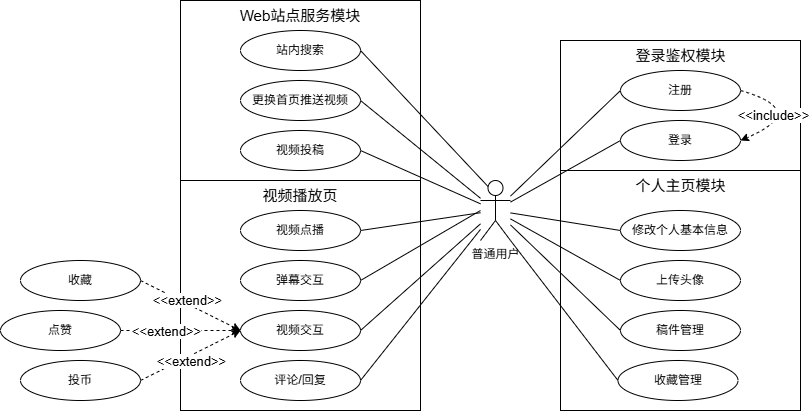

The diagram above was exported from draw.io. Its source (the exported page's mxGraphModel, read from the mxfile embedded in the PNG):
<mxGraphModel dx="1857" dy="612" grid="1" gridSize="10" guides="1" tooltips="1" connect="1" arrows="1" fold="1" page="1" pageScale="1" pageWidth="827" pageHeight="1169" math="0" shadow="0">
  <root>
    <mxCell id="0" />
    <mxCell id="1" parent="0" />
    <mxCell id="PwosoQ8HGtFutO9rGFKL-30" value="" style="rounded=0;whiteSpace=wrap;html=1;" parent="1" vertex="1">
      <mxGeometry x="80" y="200" width="240" height="240" as="geometry" />
    </mxCell>
    <mxCell id="PwosoQ8HGtFutO9rGFKL-27" value="" style="rounded=0;whiteSpace=wrap;html=1;" parent="1" vertex="1">
      <mxGeometry x="-300" y="30" width="240" height="180" as="geometry" />
    </mxCell>
    <mxCell id="PwosoQ8HGtFutO9rGFKL-5" value="" style="rounded=0;whiteSpace=wrap;html=1;" parent="1" vertex="1">
      <mxGeometry x="80" y="70" width="240" height="130" as="geometry" />
    </mxCell>
    <mxCell id="PwosoQ8HGtFutO9rGFKL-1" value="普通用户" style="shape=umlActor;verticalLabelPosition=bottom;verticalAlign=top;html=1;outlineConnect=0;" parent="1" vertex="1">
      <mxGeometry y="210" width="30" height="60" as="geometry" />
    </mxCell>
    <mxCell id="PwosoQ8HGtFutO9rGFKL-4" value="登录" style="ellipse;whiteSpace=wrap;html=1;" parent="1" vertex="1">
      <mxGeometry x="140" y="150" width="120" height="40" as="geometry" />
    </mxCell>
    <mxCell id="PwosoQ8HGtFutO9rGFKL-6" value="&lt;font style=&quot;font-size: 15px;&quot;&gt;登录鉴权模块&lt;/font&gt;" style="text;html=1;align=center;verticalAlign=middle;whiteSpace=wrap;rounded=0;" parent="1" vertex="1">
      <mxGeometry x="137.5" y="70" width="125" height="30" as="geometry" />
    </mxCell>
    <mxCell id="PwosoQ8HGtFutO9rGFKL-10" value="注册" style="ellipse;whiteSpace=wrap;html=1;" parent="1" vertex="1">
      <mxGeometry x="140" y="100" width="120" height="40" as="geometry" />
    </mxCell>
    <mxCell id="PwosoQ8HGtFutO9rGFKL-15" value="站内搜索" style="ellipse;whiteSpace=wrap;html=1;" parent="1" vertex="1">
      <mxGeometry x="-240" y="60" width="120" height="40" as="geometry" />
    </mxCell>
    <mxCell id="PwosoQ8HGtFutO9rGFKL-16" value="更换首页推送视频" style="ellipse;whiteSpace=wrap;html=1;" parent="1" vertex="1">
      <mxGeometry x="-240" y="110" width="120" height="40" as="geometry" />
    </mxCell>
    <mxCell id="PwosoQ8HGtFutO9rGFKL-17" value="修改个人基本信息" style="ellipse;whiteSpace=wrap;html=1;" parent="1" vertex="1">
      <mxGeometry x="140" y="240" width="120" height="40" as="geometry" />
    </mxCell>
    <mxCell id="PwosoQ8HGtFutO9rGFKL-22" value="" style="curved=1;endArrow=classic;html=1;rounded=0;entryX=1;entryY=0.5;entryDx=0;entryDy=0;exitX=1;exitY=0.5;exitDx=0;exitDy=0;dashed=1;" parent="1" source="PwosoQ8HGtFutO9rGFKL-10" target="PwosoQ8HGtFutO9rGFKL-4" edge="1">
      <mxGeometry width="50" height="50" relative="1" as="geometry">
        <mxPoint x="320" y="190" as="sourcePoint" />
        <mxPoint x="370" y="140" as="targetPoint" />
        <Array as="points">
          <mxPoint x="330" y="140" />
        </Array>
      </mxGeometry>
    </mxCell>
    <mxCell id="PwosoQ8HGtFutO9rGFKL-23" value="&lt;font style=&quot;font-size: 13px;&quot;&gt;&amp;lt;&amp;lt;include&amp;gt;&amp;gt;&lt;/font&gt;" style="edgeLabel;html=1;align=center;verticalAlign=middle;resizable=0;points=[];" parent="PwosoQ8HGtFutO9rGFKL-22" vertex="1" connectable="0">
      <mxGeometry x="-0.4937" y="-15" relative="1" as="geometry">
        <mxPoint as="offset" />
      </mxGeometry>
    </mxCell>
    <mxCell id="PwosoQ8HGtFutO9rGFKL-24" value="" style="endArrow=none;html=1;rounded=0;entryX=0;entryY=0.5;entryDx=0;entryDy=0;" parent="1" source="PwosoQ8HGtFutO9rGFKL-1" target="PwosoQ8HGtFutO9rGFKL-10" edge="1">
      <mxGeometry width="50" height="50" relative="1" as="geometry">
        <mxPoint x="30" y="380" as="sourcePoint" />
        <mxPoint x="80" y="330" as="targetPoint" />
      </mxGeometry>
    </mxCell>
    <mxCell id="PwosoQ8HGtFutO9rGFKL-25" value="" style="endArrow=none;html=1;rounded=0;entryX=0;entryY=0.5;entryDx=0;entryDy=0;" parent="1" source="PwosoQ8HGtFutO9rGFKL-1" target="PwosoQ8HGtFutO9rGFKL-4" edge="1">
      <mxGeometry width="50" height="50" relative="1" as="geometry">
        <mxPoint x="390" y="340" as="sourcePoint" />
        <mxPoint x="440" y="290" as="targetPoint" />
      </mxGeometry>
    </mxCell>
    <mxCell id="PwosoQ8HGtFutO9rGFKL-29" value="&lt;font style=&quot;font-size: 15px;&quot;&gt;Web站点服务模块&lt;/font&gt;" style="text;html=1;align=center;verticalAlign=middle;whiteSpace=wrap;rounded=0;" parent="1" vertex="1">
      <mxGeometry x="-245" y="30" width="130" height="30" as="geometry" />
    </mxCell>
    <mxCell id="PwosoQ8HGtFutO9rGFKL-31" value="稿件管理" style="ellipse;whiteSpace=wrap;html=1;" parent="1" vertex="1">
      <mxGeometry x="140" y="340" width="120" height="40" as="geometry" />
    </mxCell>
    <mxCell id="PwosoQ8HGtFutO9rGFKL-32" value="上传头像" style="ellipse;whiteSpace=wrap;html=1;" parent="1" vertex="1">
      <mxGeometry x="140" y="290" width="120" height="40" as="geometry" />
    </mxCell>
    <mxCell id="PwosoQ8HGtFutO9rGFKL-33" value="视频投稿" style="ellipse;whiteSpace=wrap;html=1;" parent="1" vertex="1">
      <mxGeometry x="-240" y="160" width="120" height="40" as="geometry" />
    </mxCell>
    <mxCell id="PwosoQ8HGtFutO9rGFKL-35" value="收藏管理" style="ellipse;whiteSpace=wrap;html=1;" parent="1" vertex="1">
      <mxGeometry x="137.5" y="390" width="120" height="40" as="geometry" />
    </mxCell>
    <mxCell id="PwosoQ8HGtFutO9rGFKL-44" value="&lt;font style=&quot;font-size: 15px;&quot;&gt;个人主页模块&lt;/font&gt;" style="text;html=1;align=center;verticalAlign=middle;whiteSpace=wrap;rounded=0;" parent="1" vertex="1">
      <mxGeometry x="137.5" y="200" width="125" height="30" as="geometry" />
    </mxCell>
    <mxCell id="PwosoQ8HGtFutO9rGFKL-45" value="" style="endArrow=none;html=1;rounded=0;entryX=0;entryY=0.5;entryDx=0;entryDy=0;" parent="1" source="PwosoQ8HGtFutO9rGFKL-1" target="PwosoQ8HGtFutO9rGFKL-17" edge="1">
      <mxGeometry width="50" height="50" relative="1" as="geometry">
        <mxPoint x="30" y="400" as="sourcePoint" />
        <mxPoint x="80" y="350" as="targetPoint" />
      </mxGeometry>
    </mxCell>
    <mxCell id="PwosoQ8HGtFutO9rGFKL-46" value="" style="endArrow=none;html=1;rounded=0;entryX=0;entryY=0.5;entryDx=0;entryDy=0;" parent="1" source="PwosoQ8HGtFutO9rGFKL-1" target="PwosoQ8HGtFutO9rGFKL-32" edge="1">
      <mxGeometry width="50" height="50" relative="1" as="geometry">
        <mxPoint x="50" y="380" as="sourcePoint" />
        <mxPoint x="100" y="330" as="targetPoint" />
      </mxGeometry>
    </mxCell>
    <mxCell id="PwosoQ8HGtFutO9rGFKL-48" value="" style="endArrow=none;html=1;rounded=0;entryX=0;entryY=0.5;entryDx=0;entryDy=0;" parent="1" source="PwosoQ8HGtFutO9rGFKL-1" target="PwosoQ8HGtFutO9rGFKL-31" edge="1">
      <mxGeometry width="50" height="50" relative="1" as="geometry">
        <mxPoint x="40" y="370" as="sourcePoint" />
        <mxPoint x="90" y="320" as="targetPoint" />
      </mxGeometry>
    </mxCell>
    <mxCell id="PwosoQ8HGtFutO9rGFKL-49" value="" style="endArrow=none;html=1;rounded=0;entryX=0;entryY=0.5;entryDx=0;entryDy=0;exitX=1;exitY=1;exitDx=0;exitDy=0;exitPerimeter=0;" parent="1" source="PwosoQ8HGtFutO9rGFKL-1" target="PwosoQ8HGtFutO9rGFKL-35" edge="1">
      <mxGeometry width="50" height="50" relative="1" as="geometry">
        <mxPoint x="50" y="410" as="sourcePoint" />
        <mxPoint x="100" y="360" as="targetPoint" />
      </mxGeometry>
    </mxCell>
    <mxCell id="PwosoQ8HGtFutO9rGFKL-50" value="" style="endArrow=none;html=1;rounded=0;entryX=0.25;entryY=0.1;entryDx=0;entryDy=0;entryPerimeter=0;exitX=1;exitY=0.5;exitDx=0;exitDy=0;" parent="1" source="PwosoQ8HGtFutO9rGFKL-15" target="PwosoQ8HGtFutO9rGFKL-1" edge="1">
      <mxGeometry width="50" height="50" relative="1" as="geometry">
        <mxPoint x="-70" y="320" as="sourcePoint" />
        <mxPoint x="-20" y="270" as="targetPoint" />
      </mxGeometry>
    </mxCell>
    <mxCell id="PwosoQ8HGtFutO9rGFKL-51" value="" style="endArrow=none;html=1;rounded=0;exitX=1;exitY=0.5;exitDx=0;exitDy=0;" parent="1" source="PwosoQ8HGtFutO9rGFKL-16" target="PwosoQ8HGtFutO9rGFKL-1" edge="1">
      <mxGeometry width="50" height="50" relative="1" as="geometry">
        <mxPoint x="-100" y="300" as="sourcePoint" />
        <mxPoint x="-50" y="250" as="targetPoint" />
      </mxGeometry>
    </mxCell>
    <mxCell id="PwosoQ8HGtFutO9rGFKL-52" value="" style="endArrow=none;html=1;rounded=0;exitX=1;exitY=0.5;exitDx=0;exitDy=0;" parent="1" source="PwosoQ8HGtFutO9rGFKL-33" target="PwosoQ8HGtFutO9rGFKL-1" edge="1">
      <mxGeometry width="50" height="50" relative="1" as="geometry">
        <mxPoint x="-100" y="300" as="sourcePoint" />
        <mxPoint x="-50" y="250" as="targetPoint" />
      </mxGeometry>
    </mxCell>
    <mxCell id="PwosoQ8HGtFutO9rGFKL-53" value="" style="rounded=0;whiteSpace=wrap;html=1;" parent="1" vertex="1">
      <mxGeometry x="-300" y="210" width="240" height="230" as="geometry" />
    </mxCell>
    <mxCell id="PwosoQ8HGtFutO9rGFKL-54" value="&lt;font style=&quot;font-size: 15px;&quot;&gt;视频播放页&lt;/font&gt;" style="text;html=1;align=center;verticalAlign=middle;whiteSpace=wrap;rounded=0;" parent="1" vertex="1">
      <mxGeometry x="-245" y="210" width="130" height="30" as="geometry" />
    </mxCell>
    <mxCell id="PwosoQ8HGtFutO9rGFKL-18" value="视频点播" style="ellipse;whiteSpace=wrap;html=1;" parent="1" vertex="1">
      <mxGeometry x="-240" y="240" width="120" height="40" as="geometry" />
    </mxCell>
    <mxCell id="PwosoQ8HGtFutO9rGFKL-37" value="弹幕交互" style="ellipse;whiteSpace=wrap;html=1;" parent="1" vertex="1">
      <mxGeometry x="-240" y="290" width="120" height="40" as="geometry" />
    </mxCell>
    <mxCell id="PwosoQ8HGtFutO9rGFKL-38" value="评论/回复" style="ellipse;whiteSpace=wrap;html=1;" parent="1" vertex="1">
      <mxGeometry x="-240" y="390" width="120" height="40" as="geometry" />
    </mxCell>
    <mxCell id="PwosoQ8HGtFutO9rGFKL-39" value="点赞" style="ellipse;whiteSpace=wrap;html=1;" parent="1" vertex="1">
      <mxGeometry x="-480" y="340" width="120" height="40" as="geometry" />
    </mxCell>
    <mxCell id="PwosoQ8HGtFutO9rGFKL-40" value="视频交互" style="ellipse;whiteSpace=wrap;html=1;" parent="1" vertex="1">
      <mxGeometry x="-240" y="340" width="120" height="40" as="geometry" />
    </mxCell>
    <mxCell id="PwosoQ8HGtFutO9rGFKL-41" value="投币" style="ellipse;whiteSpace=wrap;html=1;" parent="1" vertex="1">
      <mxGeometry x="-460" y="390" width="120" height="40" as="geometry" />
    </mxCell>
    <mxCell id="PwosoQ8HGtFutO9rGFKL-42" value="收藏" style="ellipse;whiteSpace=wrap;html=1;" parent="1" vertex="1">
      <mxGeometry x="-460" y="290" width="120" height="40" as="geometry" />
    </mxCell>
    <mxCell id="PwosoQ8HGtFutO9rGFKL-55" value="" style="endArrow=none;html=1;rounded=0;exitX=1;exitY=0.5;exitDx=0;exitDy=0;" parent="1" source="PwosoQ8HGtFutO9rGFKL-18" target="PwosoQ8HGtFutO9rGFKL-1" edge="1">
      <mxGeometry width="50" height="50" relative="1" as="geometry">
        <mxPoint x="-50" y="390" as="sourcePoint" />
        <mxPoint y="340" as="targetPoint" />
      </mxGeometry>
    </mxCell>
    <mxCell id="PwosoQ8HGtFutO9rGFKL-57" value="" style="endArrow=none;html=1;rounded=0;exitX=1;exitY=0.5;exitDx=0;exitDy=0;" parent="1" source="PwosoQ8HGtFutO9rGFKL-37" edge="1">
      <mxGeometry width="50" height="50" relative="1" as="geometry">
        <mxPoint x="-70" y="390" as="sourcePoint" />
        <mxPoint y="240" as="targetPoint" />
      </mxGeometry>
    </mxCell>
    <mxCell id="PwosoQ8HGtFutO9rGFKL-58" value="" style="endArrow=none;html=1;rounded=0;exitX=1;exitY=0.5;exitDx=0;exitDy=0;" parent="1" source="PwosoQ8HGtFutO9rGFKL-40" target="PwosoQ8HGtFutO9rGFKL-1" edge="1">
      <mxGeometry width="50" height="50" relative="1" as="geometry">
        <mxPoint x="-40" y="380" as="sourcePoint" />
        <mxPoint x="10" y="330" as="targetPoint" />
      </mxGeometry>
    </mxCell>
    <mxCell id="PwosoQ8HGtFutO9rGFKL-60" value="" style="endArrow=none;html=1;rounded=0;exitX=1;exitY=0.5;exitDx=0;exitDy=0;" parent="1" source="PwosoQ8HGtFutO9rGFKL-38" target="PwosoQ8HGtFutO9rGFKL-1" edge="1">
      <mxGeometry width="50" height="50" relative="1" as="geometry">
        <mxPoint x="-60" y="440" as="sourcePoint" />
        <mxPoint x="-10" y="390" as="targetPoint" />
      </mxGeometry>
    </mxCell>
    <mxCell id="PwosoQ8HGtFutO9rGFKL-61" value="" style="endArrow=classic;html=1;rounded=0;entryX=0;entryY=0.5;entryDx=0;entryDy=0;exitX=1;exitY=0.5;exitDx=0;exitDy=0;dashed=1;" parent="1" source="PwosoQ8HGtFutO9rGFKL-42" target="PwosoQ8HGtFutO9rGFKL-40" edge="1">
      <mxGeometry width="50" height="50" relative="1" as="geometry">
        <mxPoint x="-300" y="390" as="sourcePoint" />
        <mxPoint x="-250" y="340" as="targetPoint" />
      </mxGeometry>
    </mxCell>
    <mxCell id="PwosoQ8HGtFutO9rGFKL-62" value="&lt;font style=&quot;font-size: 13px;&quot;&gt;&amp;lt;&amp;lt;extend&amp;gt;&amp;gt;&lt;/font&gt;" style="edgeLabel;html=1;align=center;verticalAlign=middle;resizable=0;points=[];" parent="PwosoQ8HGtFutO9rGFKL-61" vertex="1" connectable="0">
      <mxGeometry x="-0.1093" y="3" relative="1" as="geometry">
        <mxPoint as="offset" />
      </mxGeometry>
    </mxCell>
    <mxCell id="PwosoQ8HGtFutO9rGFKL-63" value="" style="endArrow=classic;html=1;rounded=0;entryX=0;entryY=0.5;entryDx=0;entryDy=0;exitX=1;exitY=0.5;exitDx=0;exitDy=0;dashed=1;" parent="1" source="PwosoQ8HGtFutO9rGFKL-39" target="PwosoQ8HGtFutO9rGFKL-40" edge="1">
      <mxGeometry width="50" height="50" relative="1" as="geometry">
        <mxPoint x="-380" y="510" as="sourcePoint" />
        <mxPoint x="-330" y="460" as="targetPoint" />
      </mxGeometry>
    </mxCell>
    <mxCell id="PwosoQ8HGtFutO9rGFKL-65" value="&lt;span style=&quot;font-size: 13px;&quot;&gt;&amp;lt;&amp;lt;extend&amp;gt;&amp;gt;&lt;/span&gt;" style="edgeLabel;html=1;align=center;verticalAlign=middle;resizable=0;points=[];" parent="PwosoQ8HGtFutO9rGFKL-63" vertex="1" connectable="0">
      <mxGeometry x="-0.556" y="1" relative="1" as="geometry">
        <mxPoint x="18" y="1" as="offset" />
      </mxGeometry>
    </mxCell>
    <mxCell id="PwosoQ8HGtFutO9rGFKL-64" value="" style="endArrow=classic;html=1;rounded=0;entryX=0;entryY=0.5;entryDx=0;entryDy=0;exitX=1;exitY=0.5;exitDx=0;exitDy=0;dashed=1;" parent="1" source="PwosoQ8HGtFutO9rGFKL-41" target="PwosoQ8HGtFutO9rGFKL-40" edge="1">
      <mxGeometry width="50" height="50" relative="1" as="geometry">
        <mxPoint x="-300" y="450" as="sourcePoint" />
        <mxPoint x="-250" y="400" as="targetPoint" />
      </mxGeometry>
    </mxCell>
    <mxCell id="PwosoQ8HGtFutO9rGFKL-66" value="&lt;span style=&quot;font-size: 13px;&quot;&gt;&amp;lt;&amp;lt;extend&amp;gt;&amp;gt;&lt;/span&gt;" style="edgeLabel;html=1;align=center;verticalAlign=middle;resizable=0;points=[];" parent="PwosoQ8HGtFutO9rGFKL-64" vertex="1" connectable="0">
      <mxGeometry x="-0.4448" y="1" relative="1" as="geometry">
        <mxPoint x="23" y="-5" as="offset" />
      </mxGeometry>
    </mxCell>
  </root>
</mxGraphModel>